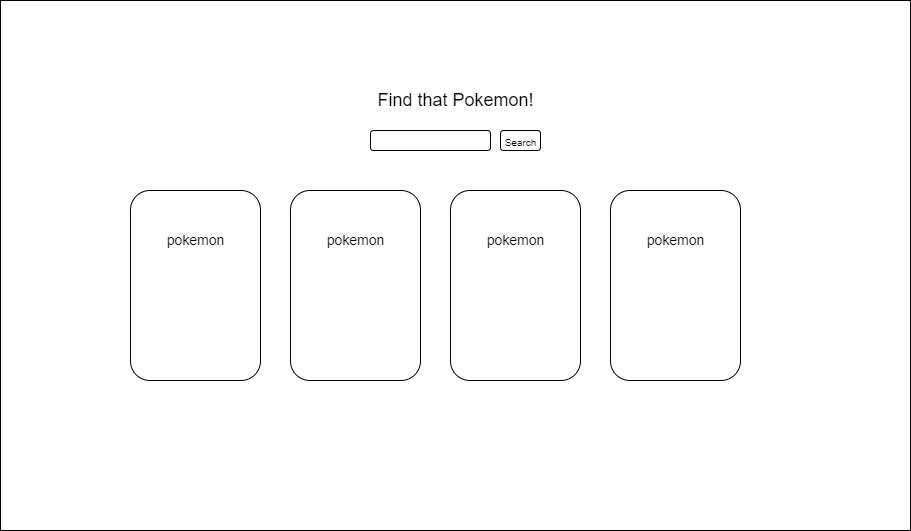

The diagram above was exported from draw.io. Its source (the exported page's mxGraphModel, read from the mxfile embedded in the PNG):
<mxGraphModel dx="1662" dy="802" grid="1" gridSize="10" guides="1" tooltips="1" connect="1" arrows="1" fold="1" page="1" pageScale="1" pageWidth="850" pageHeight="1100" math="0" shadow="0">
  <root>
    <mxCell id="0" />
    <mxCell id="1" parent="0" />
    <mxCell id="VX6eF_oZIEKvsYKvJFo0-1" value="" style="rounded=0;whiteSpace=wrap;html=1;" vertex="1" parent="1">
      <mxGeometry x="40" y="110" width="910" height="530" as="geometry" />
    </mxCell>
    <mxCell id="VX6eF_oZIEKvsYKvJFo0-2" value="" style="rounded=1;whiteSpace=wrap;html=1;" vertex="1" parent="1">
      <mxGeometry x="410" y="240" width="120" height="20" as="geometry" />
    </mxCell>
    <mxCell id="VX6eF_oZIEKvsYKvJFo0-3" value="" style="rounded=1;whiteSpace=wrap;html=1;" vertex="1" parent="1">
      <mxGeometry x="540" y="240" width="40" height="20" as="geometry" />
    </mxCell>
    <mxCell id="VX6eF_oZIEKvsYKvJFo0-5" value="&lt;font style=&quot;font-size: 18px&quot;&gt;Find that Pokemon!&lt;/font&gt;" style="text;html=1;resizable=0;autosize=1;align=center;verticalAlign=middle;points=[];fillColor=none;strokeColor=none;rounded=0;" vertex="1" parent="1">
      <mxGeometry x="410" y="200" width="170" height="20" as="geometry" />
    </mxCell>
    <mxCell id="VX6eF_oZIEKvsYKvJFo0-6" value="&lt;font style=&quot;font-size: 10px&quot;&gt;Search&lt;/font&gt;" style="text;html=1;resizable=0;autosize=1;align=center;verticalAlign=middle;points=[];fillColor=none;strokeColor=none;rounded=0;fontSize=18;" vertex="1" parent="1">
      <mxGeometry x="535" y="235" width="50" height="30" as="geometry" />
    </mxCell>
    <mxCell id="VX6eF_oZIEKvsYKvJFo0-7" value="" style="rounded=1;whiteSpace=wrap;html=1;fontSize=10;" vertex="1" parent="1">
      <mxGeometry x="170" y="300" width="130" height="190" as="geometry" />
    </mxCell>
    <mxCell id="VX6eF_oZIEKvsYKvJFo0-8" value="" style="rounded=1;whiteSpace=wrap;html=1;fontSize=10;" vertex="1" parent="1">
      <mxGeometry x="330" y="300" width="130" height="190" as="geometry" />
    </mxCell>
    <mxCell id="VX6eF_oZIEKvsYKvJFo0-9" value="" style="rounded=1;whiteSpace=wrap;html=1;fontSize=10;" vertex="1" parent="1">
      <mxGeometry x="490" y="300" width="130" height="190" as="geometry" />
    </mxCell>
    <mxCell id="VX6eF_oZIEKvsYKvJFo0-10" value="" style="rounded=1;whiteSpace=wrap;html=1;fontSize=10;" vertex="1" parent="1">
      <mxGeometry x="650" y="300" width="130" height="190" as="geometry" />
    </mxCell>
    <mxCell id="VX6eF_oZIEKvsYKvJFo0-12" value="&lt;font style=&quot;font-size: 14px&quot;&gt;pokemon&lt;/font&gt;" style="text;html=1;resizable=0;autosize=1;align=center;verticalAlign=middle;points=[];fillColor=none;strokeColor=none;rounded=0;fontSize=10;" vertex="1" parent="1">
      <mxGeometry x="360" y="340" width="70" height="20" as="geometry" />
    </mxCell>
    <mxCell id="VX6eF_oZIEKvsYKvJFo0-13" value="&lt;font style=&quot;font-size: 14px&quot;&gt;pokemon&lt;/font&gt;" style="text;html=1;resizable=0;autosize=1;align=center;verticalAlign=middle;points=[];fillColor=none;strokeColor=none;rounded=0;fontSize=10;" vertex="1" parent="1">
      <mxGeometry x="200" y="340" width="70" height="20" as="geometry" />
    </mxCell>
    <mxCell id="VX6eF_oZIEKvsYKvJFo0-14" value="&lt;font style=&quot;font-size: 14px&quot;&gt;pokemon&lt;/font&gt;" style="text;html=1;resizable=0;autosize=1;align=center;verticalAlign=middle;points=[];fillColor=none;strokeColor=none;rounded=0;fontSize=10;" vertex="1" parent="1">
      <mxGeometry x="520" y="340" width="70" height="20" as="geometry" />
    </mxCell>
    <mxCell id="VX6eF_oZIEKvsYKvJFo0-15" value="&lt;font style=&quot;font-size: 14px&quot;&gt;pokemon&lt;/font&gt;" style="text;html=1;resizable=0;autosize=1;align=center;verticalAlign=middle;points=[];fillColor=none;strokeColor=none;rounded=0;fontSize=10;" vertex="1" parent="1">
      <mxGeometry x="680" y="340" width="70" height="20" as="geometry" />
    </mxCell>
  </root>
</mxGraphModel>